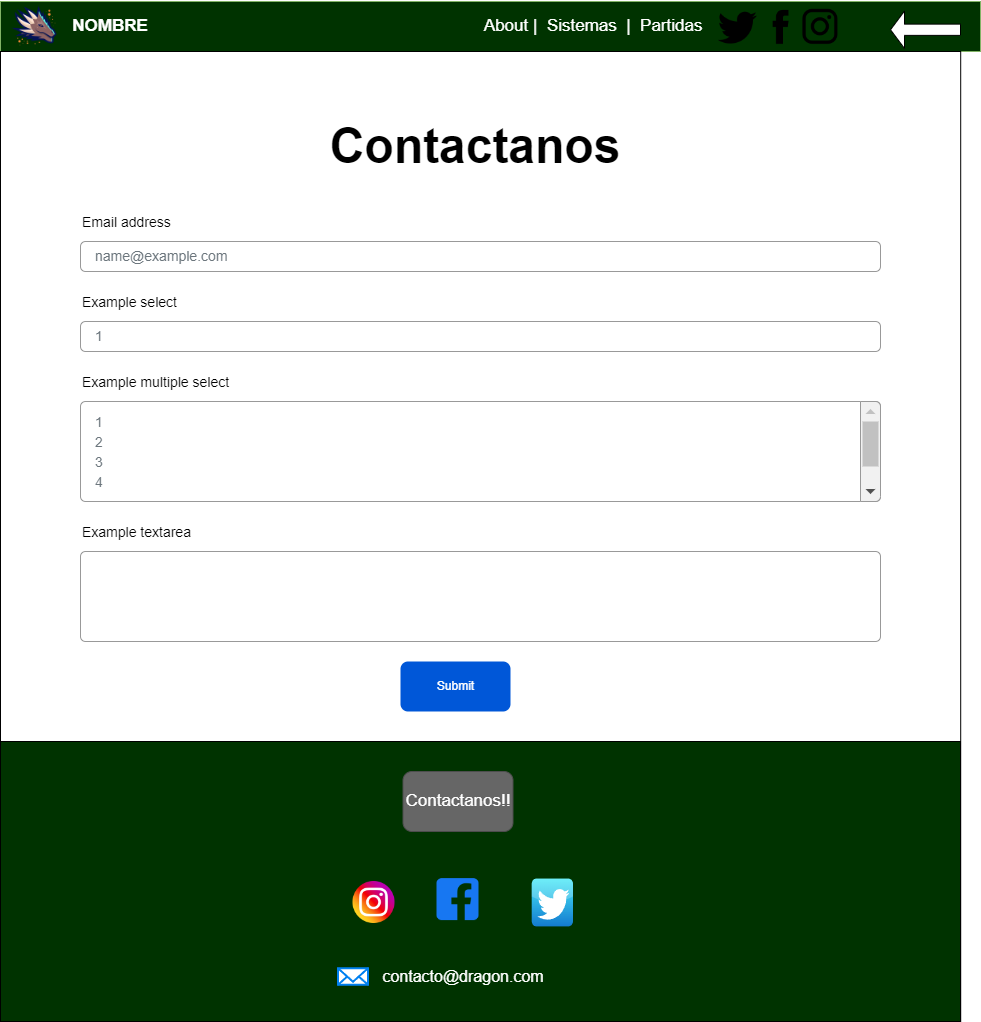

The diagram above was exported from draw.io. Its source (the exported page's mxGraphModel, read from the mxfile embedded in the PNG):
<mxGraphModel dx="1422" dy="794" grid="1" gridSize="10" guides="1" tooltips="1" connect="1" arrows="1" fold="1" page="1" pageScale="1" pageWidth="827" pageHeight="1169" math="0" shadow="0">
  <root>
    <mxCell id="0" />
    <mxCell id="1" parent="0" />
    <mxCell id="0b2IrSzF1IA1gVEC0gsF-1" value="" style="rounded=0;whiteSpace=wrap;html=1;strokeColor=#82b366;fillColor=#003300;" vertex="1" parent="1">
      <mxGeometry x="90" y="60" width="980" height="50" as="geometry" />
    </mxCell>
    <mxCell id="_iJI2HVKELotalqMQqWu-9" value="&lt;h1 style=&quot;font-size: 19px;&quot;&gt;Sobre Nosotros&lt;/h1&gt;&lt;p style=&quot;font-size: 19px;&quot;&gt;Lorem ipsum dolor sit amet, consectetur adipisicing elit, sed do eiusmod tempor incididunt ut labore et dolore magna aliqua.&lt;/p&gt;" style="text;html=1;strokeColor=none;fillColor=none;spacing=5;spacingTop=-20;whiteSpace=wrap;overflow=hidden;rounded=0;fontSize=19;fontColor=#FFFFFF;" parent="1" vertex="1">
      <mxGeometry x="590" y="640" width="460" height="110" as="geometry" />
    </mxCell>
    <mxCell id="PUjLVdz7-DqrFNSNPW5h-1" value="" style="shape=singleArrow;direction=west;whiteSpace=wrap;html=1;fontSize=8;fontColor=#000000;strokeColor=#000000;fillColor=#FFFFFF;" parent="1" vertex="1">
      <mxGeometry x="980" y="69.5" width="70" height="37.5" as="geometry" />
    </mxCell>
    <mxCell id="PUjLVdz7-DqrFNSNPW5h-2" value="" style="whiteSpace=wrap;html=1;fontSize=8;fontColor=#000000;strokeColor=#000000;fillColor=#FFFFFF;aspect=fixed;" parent="1" vertex="1">
      <mxGeometry x="90" y="110" width="960.2" height="970" as="geometry" />
    </mxCell>
    <mxCell id="PUjLVdz7-DqrFNSNPW5h-3" value="Contactanos" style="text;html=1;strokeColor=none;fillColor=none;align=center;verticalAlign=middle;whiteSpace=wrap;rounded=0;fontSize=48;fontColor=#000000;fontStyle=1" parent="1" vertex="1">
      <mxGeometry x="400" y="150" width="330" height="110" as="geometry" />
    </mxCell>
    <mxCell id="PUjLVdz7-DqrFNSNPW5h-5" value="Email address" style="fillColor=none;strokeColor=none;align=left;fontSize=14;fontColor=#000000;" parent="1" vertex="1">
      <mxGeometry x="170" y="260" width="260" height="40" as="geometry" />
    </mxCell>
    <mxCell id="PUjLVdz7-DqrFNSNPW5h-6" value="name@example.com" style="html=1;shadow=0;dashed=0;shape=mxgraph.bootstrap.rrect;rSize=5;fillColor=none;strokeColor=#999999;align=left;spacing=15;fontSize=14;fontColor=#6C767D;" parent="1" vertex="1">
      <mxGeometry width="800" height="30" relative="1" as="geometry">
        <mxPoint x="170" y="300" as="offset" />
      </mxGeometry>
    </mxCell>
    <mxCell id="PUjLVdz7-DqrFNSNPW5h-7" value="Example select" style="fillColor=none;strokeColor=none;align=left;fontSize=14;fontColor=#000000;" parent="1" vertex="1">
      <mxGeometry width="260" height="40" relative="1" as="geometry">
        <mxPoint x="170" y="340" as="offset" />
      </mxGeometry>
    </mxCell>
    <mxCell id="PUjLVdz7-DqrFNSNPW5h-8" value="1" style="html=1;shadow=0;dashed=0;shape=mxgraph.bootstrap.rrect;rSize=5;fillColor=none;strokeColor=#999999;align=left;spacing=15;fontSize=14;fontColor=#6C767D;" parent="1" vertex="1">
      <mxGeometry width="800" height="30" relative="1" as="geometry">
        <mxPoint x="170" y="380" as="offset" />
      </mxGeometry>
    </mxCell>
    <mxCell id="PUjLVdz7-DqrFNSNPW5h-9" value="Example multiple select" style="fillColor=none;strokeColor=none;align=left;fontSize=14;fontColor=#000000;" parent="1" vertex="1">
      <mxGeometry width="260" height="40" relative="1" as="geometry">
        <mxPoint x="170" y="420" as="offset" />
      </mxGeometry>
    </mxCell>
    <mxCell id="PUjLVdz7-DqrFNSNPW5h-10" value="" style="html=1;shadow=0;dashed=0;shape=mxgraph.bootstrap.rrect;rSize=5;fillColor=none;strokeColor=#999999;align=left;spacing=15;fontSize=14;fontColor=#6C767D;" parent="1" vertex="1">
      <mxGeometry width="800" height="100" relative="1" as="geometry">
        <mxPoint x="170" y="460" as="offset" />
      </mxGeometry>
    </mxCell>
    <mxCell id="PUjLVdz7-DqrFNSNPW5h-11" value="" style="html=1;shadow=0;dashed=0;shape=mxgraph.bootstrap.rightButton;rSize=5;fillColor=#F1F1F1;strokeColor=#999999;fontSize=48;fontColor=#000000;" parent="PUjLVdz7-DqrFNSNPW5h-10" vertex="1">
      <mxGeometry x="1" width="20" height="100" relative="1" as="geometry">
        <mxPoint x="-20" as="offset" />
      </mxGeometry>
    </mxCell>
    <mxCell id="PUjLVdz7-DqrFNSNPW5h-12" value="" style="fillColor=#C1C1C1;strokeColor=none;fontSize=48;fontColor=#000000;" parent="PUjLVdz7-DqrFNSNPW5h-11" vertex="1">
      <mxGeometry width="16" height="45" relative="1" as="geometry">
        <mxPoint x="2" y="20" as="offset" />
      </mxGeometry>
    </mxCell>
    <mxCell id="PUjLVdz7-DqrFNSNPW5h-13" value="" style="shape=triangle;direction=north;fillColor=#C1C1C1;strokeColor=none;perimeter=none;fontSize=48;fontColor=#000000;" parent="PUjLVdz7-DqrFNSNPW5h-11" vertex="1">
      <mxGeometry width="10" height="5" relative="1" as="geometry">
        <mxPoint x="5" y="7.5" as="offset" />
      </mxGeometry>
    </mxCell>
    <mxCell id="PUjLVdz7-DqrFNSNPW5h-14" value="" style="shape=triangle;direction=south;fillColor=#505050;strokeColor=none;perimeter=none;fontSize=48;fontColor=#000000;" parent="PUjLVdz7-DqrFNSNPW5h-11" vertex="1">
      <mxGeometry y="1" width="10" height="5" relative="1" as="geometry">
        <mxPoint x="5" y="-12.5" as="offset" />
      </mxGeometry>
    </mxCell>
    <mxCell id="PUjLVdz7-DqrFNSNPW5h-15" value="1" style="fillColor=none;strokeColor=none;align=left;spacing=15;fontSize=14;fontColor=#6C767D;" parent="PUjLVdz7-DqrFNSNPW5h-10" vertex="1">
      <mxGeometry width="780" height="20" relative="1" as="geometry">
        <mxPoint y="10" as="offset" />
      </mxGeometry>
    </mxCell>
    <mxCell id="PUjLVdz7-DqrFNSNPW5h-16" value="2" style="fillColor=none;strokeColor=none;align=left;spacing=15;fontSize=14;fontColor=#6C767D;" parent="PUjLVdz7-DqrFNSNPW5h-10" vertex="1">
      <mxGeometry width="780" height="20" relative="1" as="geometry">
        <mxPoint y="30" as="offset" />
      </mxGeometry>
    </mxCell>
    <mxCell id="PUjLVdz7-DqrFNSNPW5h-17" value="3" style="fillColor=none;strokeColor=none;align=left;spacing=15;fontSize=14;fontColor=#6C767D;" parent="PUjLVdz7-DqrFNSNPW5h-10" vertex="1">
      <mxGeometry width="780" height="20" relative="1" as="geometry">
        <mxPoint y="50" as="offset" />
      </mxGeometry>
    </mxCell>
    <mxCell id="PUjLVdz7-DqrFNSNPW5h-18" value="4" style="fillColor=none;strokeColor=none;align=left;spacing=15;fontSize=14;fontColor=#6C767D;" parent="PUjLVdz7-DqrFNSNPW5h-10" vertex="1">
      <mxGeometry width="780" height="20" relative="1" as="geometry">
        <mxPoint y="70" as="offset" />
      </mxGeometry>
    </mxCell>
    <mxCell id="PUjLVdz7-DqrFNSNPW5h-19" value="Example textarea" style="fillColor=none;strokeColor=none;align=left;fontSize=14;fontColor=#000000;" parent="1" vertex="1">
      <mxGeometry width="260" height="40" relative="1" as="geometry">
        <mxPoint x="170" y="570" as="offset" />
      </mxGeometry>
    </mxCell>
    <mxCell id="PUjLVdz7-DqrFNSNPW5h-20" value="" style="html=1;shadow=0;dashed=0;shape=mxgraph.bootstrap.rrect;rSize=5;fillColor=none;strokeColor=#999999;align=left;spacing=15;fontSize=14;fontColor=#6C767D;" parent="1" vertex="1">
      <mxGeometry width="800" height="90" relative="1" as="geometry">
        <mxPoint x="170" y="610" as="offset" />
      </mxGeometry>
    </mxCell>
    <mxCell id="PUjLVdz7-DqrFNSNPW5h-21" value="Submit" style="rounded=1;fillColor=#0057D8;align=center;strokeColor=none;html=1;fontColor=#ffffff;fontSize=12;sketch=0;" parent="1" vertex="1">
      <mxGeometry x="490" y="720" width="110" height="50" as="geometry" />
    </mxCell>
    <mxCell id="0b2IrSzF1IA1gVEC0gsF-2" value="NOMBRE" style="text;html=1;align=center;verticalAlign=middle;whiteSpace=wrap;rounded=0;fontColor=#FFFFFF;fontStyle=1;fontSize=17;" vertex="1" parent="1">
      <mxGeometry x="150" y="69.5" width="100" height="30" as="geometry" />
    </mxCell>
    <mxCell id="0b2IrSzF1IA1gVEC0gsF-3" value="About |&amp;nbsp; Sistemas&amp;nbsp; |&amp;nbsp; Partidas&amp;nbsp;" style="text;html=1;strokeColor=none;fillColor=none;align=center;verticalAlign=middle;whiteSpace=wrap;rounded=0;fontSize=17;fontColor=#FFFFFF;" vertex="1" parent="1">
      <mxGeometry x="566" y="65" width="239" height="40" as="geometry" />
    </mxCell>
    <mxCell id="0b2IrSzF1IA1gVEC0gsF-4" value="" style="shape=image;html=1;verticalAlign=top;verticalLabelPosition=bottom;labelBackgroundColor=#ffffff;imageAspect=0;aspect=fixed;image=https://cdn4.iconfinder.com/data/icons/game-of-thrones-4/64/game_of_thrones_game_thrones_series_character_avatar_dragon-128.png" vertex="1" parent="1">
      <mxGeometry x="100" y="59" width="51" height="51" as="geometry" />
    </mxCell>
    <mxCell id="0b2IrSzF1IA1gVEC0gsF-5" value="" style="shape=image;html=1;verticalAlign=top;verticalLabelPosition=bottom;labelBackgroundColor=#ffffff;imageAspect=0;aspect=fixed;image=https://cdn3.iconfinder.com/data/icons/picons-social/57/03-twitter-128.png;fontSize=17;fontColor=#FFFFFF;fillColor=#003300;" vertex="1" parent="1">
      <mxGeometry x="805" y="62.5" width="45" height="45" as="geometry" />
    </mxCell>
    <mxCell id="0b2IrSzF1IA1gVEC0gsF-6" value="" style="shape=image;html=1;verticalAlign=top;verticalLabelPosition=bottom;labelBackgroundColor=#ffffff;imageAspect=0;aspect=fixed;image=https://cdn3.iconfinder.com/data/icons/picons-social/57/06-facebook-128.png;fontSize=17;fontColor=#FFFFFF;fillColor=#003300;" vertex="1" parent="1">
      <mxGeometry x="850" y="64.5" width="40" height="40" as="geometry" />
    </mxCell>
    <mxCell id="0b2IrSzF1IA1gVEC0gsF-7" value="" style="shape=image;html=1;verticalAlign=top;verticalLabelPosition=bottom;labelBackgroundColor=#ffffff;imageAspect=0;aspect=fixed;image=https://cdn4.iconfinder.com/data/icons/picons-social/57/38-instagram-2-128.png;fontSize=17;fontColor=#FFFFFF;fillColor=#003300;" vertex="1" parent="1">
      <mxGeometry x="890" y="64.5" width="40" height="40" as="geometry" />
    </mxCell>
    <mxCell id="Gqvh7hUGtD8p43bAdX89-1" value="" style="rounded=0;whiteSpace=wrap;html=1;fontSize=19;strokeColor=#000000;fillColor=#003300;" vertex="1" parent="1">
      <mxGeometry x="90" y="800" width="960" height="280" as="geometry" />
    </mxCell>
    <mxCell id="0TVZTL7877Tn9opQGpq_-1" value="&lt;font color=&quot;#ffffff&quot;&gt;contacto@dragon.com&lt;/font&gt;" style="text;html=1;align=center;verticalAlign=middle;whiteSpace=wrap;rounded=0;fontSize=16;" vertex="1" parent="1">
      <mxGeometry x="457.5" y="1020" width="190" height="30" as="geometry" />
    </mxCell>
    <mxCell id="0TVZTL7877Tn9opQGpq_-2" value="" style="html=1;verticalLabelPosition=bottom;align=center;labelBackgroundColor=#ffffff;verticalAlign=top;strokeWidth=2;strokeColor=#0080F0;shadow=0;dashed=0;shape=mxgraph.ios7.icons.mail;fontSize=16;" vertex="1" parent="1">
      <mxGeometry x="427.5" y="1026.75" width="30" height="16.5" as="geometry" />
    </mxCell>
    <mxCell id="0TVZTL7877Tn9opQGpq_-3" value="&lt;font style=&quot;font-size: 17px;&quot;&gt;Contactanos!!&lt;/font&gt;" style="rounded=1;html=1;shadow=0;dashed=0;whiteSpace=wrap;fontSize=10;fillColor=#666666;align=center;strokeColor=#4D4D4D;fontColor=#ffffff;" vertex="1" parent="1">
      <mxGeometry x="492.5" y="830" width="110" height="60" as="geometry" />
    </mxCell>
    <mxCell id="0TVZTL7877Tn9opQGpq_-4" value="" style="shape=image;html=1;verticalAlign=top;verticalLabelPosition=bottom;labelBackgroundColor=#ffffff;imageAspect=0;aspect=fixed;image=https://cdn3.iconfinder.com/data/icons/2018-social-media-logotypes/1000/2018_social_media_popular_app_logo_instagram-128.png" vertex="1" parent="1">
      <mxGeometry x="442.5" y="940" width="42" height="42" as="geometry" />
    </mxCell>
    <mxCell id="0TVZTL7877Tn9opQGpq_-5" value="" style="shape=image;html=1;verticalAlign=top;verticalLabelPosition=bottom;labelBackgroundColor=#ffffff;imageAspect=0;aspect=fixed;image=https://cdn1.iconfinder.com/data/icons/social-media-2285/512/Colored_Facebook3_svg-128.png;fontSize=16;" vertex="1" parent="1">
      <mxGeometry x="526.5" y="937.0999999999999" width="42" height="42" as="geometry" />
    </mxCell>
    <mxCell id="0TVZTL7877Tn9opQGpq_-6" value="" style="dashed=0;outlineConnect=0;html=1;align=center;labelPosition=center;verticalLabelPosition=bottom;verticalAlign=top;shape=mxgraph.webicons.twitter;fillColor=#49EAF7;gradientColor=#137BD0;fontSize=17;" vertex="1" parent="1">
      <mxGeometry x="621.2" y="937.0999999999999" width="41.3" height="47.8" as="geometry" />
    </mxCell>
  </root>
</mxGraphModel>